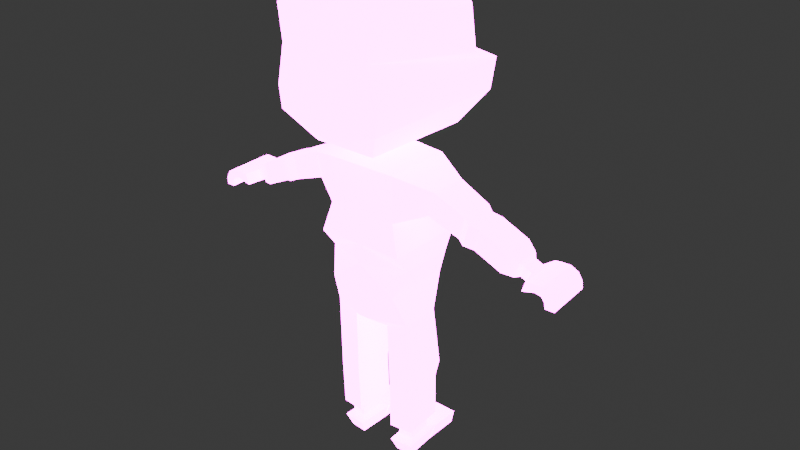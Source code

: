 # Source: MainCharacterMale.blend  (saved by Blender 4.5.90; exported with 4.5.12 LTS)
import bpy
from mathutils import Matrix  # noqa: F401  (used for matrix-valued properties, if any)

bpy.ops.wm.read_factory_settings(use_empty=True)
scene = bpy.context.scene
scene.name = 'Scene'

# ---- collections
col_collection = bpy.data.collections.new('Collection'); scene.collection.children.link(col_collection)

# ---- images (referenced by path relative to the original .blend; pixels are not part of the script)
import os
ASSET_DIR = os.environ.get("B2B_ASSET_DIR", "")  # directory of the original .blend (textures are referenced by path, not embedded)
HERE = os.path.dirname(os.path.abspath(__file__))  # packed textures are extracted next to this script under _unpacked/

def load_image(name, relpath, width, height, colorspace="sRGB"):
    """Load a texture the original file referenced (path relative to the .blend, or extracted next to this script)."""
    p = next((c for c in (os.path.join(HERE, relpath), os.path.join(ASSET_DIR, relpath)) if relpath and os.path.exists(c)), "")
    if p:
        img = bpy.data.images.load(p, check_existing=True)
        img.name = name
    else:  # same state as the original file: an image datablock whose file is absent (Cycles renders it pink)
        img = bpy.data.images.new(name, width, height)
        img.source = "FILE"
        img.filepath = "//" + (relpath or name)
    img.colorspace_settings.name = colorspace
    return img
img_imphenziapalette02_albedo_png = load_image('ImphenziaPalette02-Albedo.png', 'ImphenziaPalettes/ImphenziaPalette02-Albedo.png', 1024, 1024, 'sRGB')
img_imphenziapalette02_emission_png = load_image('ImphenziaPalette02-Emission.png', 'ImphenziaPalettes/ImphenziaPalette02-Emission.png', 1024, 1024, 'sRGB')

# ---- materials (node trees are filled in below, after node groups)
mat_material = bpy.data.materials.new('Material')
mat_material.alpha_threshold = 0.0
mat_material.roughness = 0.5
mat_material.line_color = (0.0, 0.0, 0.0, 1.0)

# ---- material node trees
mat_material.use_nodes = True; mat_material.node_tree.nodes.clear()
_N = mat_material.node_tree.nodes; _L = mat_material.node_tree.links
n0 = _N.new('ShaderNodeOutputMaterial'); n0.name = 'Material Output'; n0.location = (429, 229)
n1 = _N.new('ShaderNodeBsdfPrincipled'); n1.name = 'Principled BSDF'; n1.location = (56, 291)
n1.inputs[3].default_value = 1.45
n1.inputs[28].default_value = 20.0
n2 = _N.new('ShaderNodeTexImage'); n2.name = 'Image Texture'; n2.location = (-604, 289)
n2.image = img_imphenziapalette02_albedo_png
n3 = _N.new('ShaderNodeTexImage'); n3.name = 'Image Texture.001'; n3.location = (-278, 174)
n3.image = img_imphenziapalette02_emission_png
_L.new(n1.outputs[0], n0.inputs[0])
_L.new(n2.outputs[0], n1.inputs[0])
_L.new(n3.outputs[0], n1.inputs[27])
n0.is_active_output = True

# ---- world
world_world = bpy.data.worlds.new('World'); scene.world = world_world
world_world.use_nodes = True; world_world.node_tree.nodes.clear()
_N = world_world.node_tree.nodes; _L = world_world.node_tree.links
n0 = _N.new('ShaderNodeOutputWorld'); n0.name = 'World Output'; n0.location = (200, 100)
n1 = _N.new('ShaderNodeBackground'); n1.name = 'Background'; n1.location = (-200, 100)
n1.inputs[0].default_value = (0.05088, 0.05088, 0.05088, 1.0)
_L.new(n1.outputs[0], n0.inputs[0])
n0.is_active_output = True
world_world.color = (0.05088, 0.05088, 0.05088)
world_world.sun_shadow_jitter_overblur = 0.0

# ---- meshes
me_cube = bpy.data.meshes.new('Cube')
me_cube.from_pydata([(-0.2257, 0.1467, 0.9138), (-0.03609, 0.1467, 0.5159), (-0.2257, -0.1467, 0.9138), (-0.03609, -0.1467, 0.5159), (0.0, 0.1467, 0.5159), (0.0, -0.1467, 0.9138), (0.0, -0.1467, 0.5159), (0.0, 0.1467, 0.9138), (0.0, -0.1467, 0.9138), (-0.2257, -0.1467, 0.9138), (-0.2257, 0.1467, 0.9138), (0.0, 0.1467, 0.9138), (0.0, -0.1629, 1.241), (-0.2783, -0.1007, 1.241), (-0.2783, 0.1344, 1.241), (0.0, 0.1663, 1.268), (-0.1123, 0.07624, 0.4236), (-0.1213, -0.09739, 0.4182), (-0.2657, -0.09029, 0.4998), (-0.2566, 0.08334, 0.5052), (-0.1149, 0.08662, -0.448), (-0.1278, -0.0867, -0.46), (-0.2758, -0.07558, -0.4657), (-0.2628, 0.09775, -0.4537), (-0.1091, 0.09547, -1.242), (-0.122, -0.07785, -1.254), (-0.27, -0.06673, -1.259), (-0.257, 0.1066, -1.247), (-0.1304, 0.07467, -1.423), (-0.1397, -0.04992, -1.432), (-0.246, -0.04193, -1.436), (-0.2367, 0.08266, -1.427), (-0.257, 0.08985, -1.247), (-0.1091, 0.08985, -1.242), (-0.2367, 0.08985, -1.427), (-0.1304, 0.08985, -1.423), (-0.257, 0.2389, -1.247), (-0.1091, 0.2389, -1.242), (-0.2367, 0.2389, -1.427), (-0.1304, 0.2389, -1.423), (0.0, -0.1467, 1.862), (-0.2257, -0.1467, 1.862), (-0.2257, 0.1467, 1.862), (0.0, 0.1467, 1.862), (0.0, -0.1467, 2.43), (-0.2257, -0.1467, 2.43), (-0.2257, 0.1467, 2.43), (0.0, 0.1467, 2.43), (-0.4016, -0.08086, 1.997), (-0.4016, 0.08086, 1.997), (-0.4423, -0.08086, 2.294), (-0.4423, 0.08086, 2.294), (-0.7067, -0.06934, 1.773), (-0.7067, 0.06934, 1.773), (-0.7416, -0.06934, 2.028), (-0.7416, 0.06934, 2.028), (-0.7062, -0.06906, 1.772), (-0.7021, 0.06953, 1.778), (-0.7462, -0.06953, 2.023), (-0.7422, 0.06906, 2.028), (-0.9436, -0.04395, 1.582), (-0.9405, 0.06091, 1.587), (-0.9739, -0.0443, 1.772), (-0.9708, 0.06056, 1.776), (-0.9689, -0.02781, 1.591), (-0.9667, 0.04618, 1.594), (-0.9902, -0.02806, 1.724), (-0.9881, 0.04594, 1.727), (-1.014, -0.02619, 1.548), (-1.012, 0.04781, 1.55), (-1.036, -0.02644, 1.681), (-1.034, 0.04756, 1.684), (-1.035, -0.08538, 1.536), (-1.032, 0.1071, 1.54), (-1.057, -0.08576, 1.667), (-1.054, 0.1067, 1.671), (-1.074, -0.08672, 1.558), (-1.069, 0.1057, 1.566), (-1.104, -0.08678, 1.677), (-1.099, 0.1056, 1.684), (-1.182, -0.08362, 1.432), (-1.172, 0.1082, 1.459), (-1.24, -0.08103, 1.428), (-1.231, 0.1108, 1.454), (-1.096, 0.1438, 1.57), (-1.082, 0.1441, 1.483), (-1.122, 0.1432, 1.571), (-1.104, 0.1434, 1.489), (-1.21, -0.08552, 1.62), (-1.158, -0.08683, 1.566), (-1.149, 0.1052, 1.586), (-1.203, 0.1067, 1.637), (-1.237, -0.08332, 1.523), (-1.178, -0.08535, 1.51), (-1.169, 0.1066, 1.534), (-1.228, 0.1086, 1.547), (-1.119, -0.08745, 1.583), (-1.112, 0.1048, 1.598), (-1.155, 0.1054, 1.687), (-1.161, -0.08684, 1.675), (0.0, -0.08142, 2.568), (-0.09479, -0.08142, 2.568), (-0.09479, 0.08142, 2.568), (0.0, 0.08142, 2.568), (0.0, -0.3165, 2.869), (-0.3343, -0.3165, 3.081), (-0.3356, 0.3441, 3.058), (0.0, 0.3721, 2.75), (0.0, -0.2125, 4.377), (-0.1634, -0.1305, 4.345), (-0.2363, 0.2125, 4.377), (0.0, 0.2125, 4.377), (-0.3524, -0.3165, 3.345), (-0.3341, 0.3771, 3.414), (0.0, 0.4818, 3.349), (0.0, -0.3165, 3.308), (-0.1986, 0.263, 2.666), (0.0, 0.263, 2.666), (0.0, -0.2314, 2.712), (-0.1986, -0.2314, 2.712), (-0.2922, -0.3249, 3.837), (0.0, -0.3249, 3.837), (-0.3524, 0.2288, 3.577), (0.0, 0.3666, 3.577), (-0.327, -0.32, 4.247), (0.0, -0.32, 4.247), (-0.3524, 0.1954, 4.138), (0.0, 0.3331, 4.138), (-0.2813, -0.1633, 1.488), (-0.2813, 0.1745, 1.488), (0.0, 0.1745, 1.488), (0.0, -0.1633, 1.488), (-0.2257, 0.1527, 1.862), (0.0, 0.1527, 1.862), (-0.2257, 0.1467, 2.43), (0.0, 0.1467, 2.43), (-0.2257, 0.05864, 1.862), (0.0, 0.05864, 1.862), (-0.6506, 0.05315, 1.814), (-0.6866, 0.05315, 2.077), (-0.6866, -0.08976, 2.077), (-0.6506, -0.08976, 1.814), (-0.6416, 0.07319, 2.117), (-0.6416, -0.07319, 2.117), (-0.6048, -0.07319, 1.848), (-0.6048, 0.07319, 1.848), (-0.9109, 0.07508, 1.868), (-0.915, -0.06352, 1.863), (-0.875, -0.06305, 1.612), (-0.8709, 0.07554, 1.618), (-0.2617, 0.1227, -0.2874), (-0.274, -0.07813, -0.2983), (-0.1267, -0.08856, -0.3078), (-0.1144, 0.1123, -0.2969), (-0.1107, 0.09304, -1.024), (-0.2586, 0.1042, -1.029), (-0.1236, -0.08029, -1.036), (-0.2715, -0.06916, -1.041), (-0.1401, 0.06409, -1.203), (-0.1481, -0.04315, -1.211), (-0.2396, -0.03627, -1.214), (-0.2316, 0.07097, -1.207), (-0.141, 0.06258, -1.069), (-0.1491, -0.04465, -1.076), (-0.2326, 0.06946, -1.072), (-0.2406, -0.03777, -1.079), (-0.2139, 0.2698, 3.606), (-0.1385, 0.2993, 3.606), (-0.2139, 0.2627, 3.726), (-0.1385, 0.2921, 3.726), (-0.2265, 0.2949, 3.738), (-0.2265, 0.302, 3.618), (-0.1511, 0.3315, 3.618), (-0.1511, 0.3243, 3.738)], [], [(2, 5, 8, 9), (6, 5, 2, 3), (2, 0, 19, 18), (1, 4, 6, 3), (1, 0, 7, 4), (10, 9, 13, 14), (7, 0, 10, 11), (0, 2, 9, 10), (129, 128, 41, 42), (11, 10, 14, 15), (9, 8, 12, 13), (151, 150, 23, 22), (0, 1, 16, 19), (3, 2, 18, 17), (1, 3, 17, 16), (156, 157, 165, 163), (152, 151, 22, 21), (150, 153, 20, 23), (153, 152, 21, 20), (26, 27, 31, 30), (26, 25, 159, 160), (154, 156, 163, 162), (27, 26, 160, 161), (29, 30, 31, 28), (25, 26, 30, 29), (31, 27, 32, 34), (24, 25, 29, 28), (34, 32, 36, 38), (28, 31, 34, 35), (24, 28, 35, 33), (27, 24, 33, 32), (36, 37, 39, 38), (32, 33, 37, 36), (33, 35, 39, 37), (35, 34, 38, 39), (42, 41, 48, 49), (130, 129, 42, 43), (128, 131, 40, 41), (46, 45, 101, 102), (43, 42, 132, 133), (41, 40, 44, 45), (139, 138, 53, 55), (46, 42, 49, 51), (45, 46, 51, 50), (41, 45, 50, 48), (55, 53, 57, 59), (140, 139, 55, 54), (141, 140, 54, 52), (138, 141, 52, 53), (147, 146, 63, 62), (54, 55, 59, 58), (52, 54, 58, 56), (53, 52, 56, 57), (60, 62, 66, 64), (148, 147, 62, 60), (149, 148, 60, 61), (146, 149, 61, 63), (64, 66, 70, 68), (61, 60, 64, 65), (63, 61, 65, 67), (62, 63, 67, 66), (71, 69, 73, 75), (65, 64, 68, 69), (67, 65, 69, 71), (66, 67, 71, 70), (72, 74, 78, 76), (70, 71, 75, 74), (68, 70, 74, 72), (69, 68, 72, 73), (93, 92, 82, 80), (73, 72, 76, 77), (79, 75, 84, 86), (74, 75, 79, 78), (81, 80, 82, 83), (94, 93, 80, 81), (95, 94, 81, 83), (92, 95, 83, 82), (84, 85, 87, 86), (77, 79, 86, 87), (75, 73, 85, 84), (73, 77, 87, 85), (99, 98, 91, 88), (98, 97, 90, 91), (97, 96, 89, 90), (96, 99, 88, 89), (88, 91, 95, 92), (91, 90, 94, 95), (90, 89, 93, 94), (89, 88, 92, 93), (76, 78, 99, 96), (77, 76, 96, 97), (79, 77, 97, 98), (78, 79, 98, 99), (117, 116, 106, 107), (47, 46, 102, 103), (45, 44, 100, 101), (126, 124, 109, 110), (119, 118, 104, 105), (116, 119, 105, 106), (111, 110, 109, 108), (127, 126, 110, 111), (124, 125, 108, 109), (105, 104, 115, 112), (107, 106, 113, 114), (106, 105, 112, 113), (102, 101, 119, 116), (101, 100, 118, 119), (103, 102, 116, 117), (112, 115, 121, 120), (114, 113, 122, 123), (113, 112, 120, 122), (120, 121, 125, 124), (123, 122, 126, 127), (122, 120, 124, 126), (13, 12, 131, 128), (15, 14, 129, 130), (14, 13, 128, 129), (133, 132, 134, 135), (46, 47, 135, 134), (42, 46, 134, 132), (132, 133, 137, 136), (145, 144, 141, 138), (144, 143, 140, 141), (143, 142, 139, 140), (142, 145, 138, 139), (51, 49, 145, 142), (50, 51, 142, 143), (48, 50, 143, 144), (49, 48, 144, 145), (59, 57, 149, 146), (57, 56, 148, 149), (56, 58, 147, 148), (58, 59, 146, 147), (16, 17, 152, 153), (19, 16, 153, 150), (17, 18, 151, 152), (18, 19, 150, 151), (21, 22, 157, 156), (22, 23, 155, 157), (20, 21, 156, 154), (23, 20, 154, 155), (164, 162, 158, 161), (162, 163, 159, 158), (165, 164, 161, 160), (163, 165, 160, 159), (155, 154, 162, 164), (24, 27, 161, 158), (157, 155, 164, 165), (25, 24, 158, 159), (167, 169, 168, 166), (172, 171, 170, 173), (167, 166, 171, 172), (166, 168, 170, 171), (168, 169, 173, 170), (169, 167, 172, 173)])
_uv = me_cube.uv_layers.new(name='UVMap')
_uv.uv.foreach_set('vector', [1.538, 0.9072, 1.538, 0.9072, 1.538, 0.9072, 1.538, 0.9072, 1.538, 0.9072, 1.538, 0.9072, 1.538, 0.9072, 1.538, 0.9072, 1.538, 0.9072, 1.538, 0.9072, 1.538, 0.9072, 1.538, 0.9072, 1.538, 0.9072, 1.538, 0.9072, 1.538, 0.9072, 1.538, 0.9072, 1.538, 0.9072, 1.538, 0.9072, 1.538, 0.9072, 1.538, 0.9072, 1.469, 0.9688, 1.469, 0.9688, 1.469, 0.9688, 1.469, 0.9688, 1.538, 0.9072, 1.538, 0.9072, 1.538, 0.9072, 1.538, 0.9072, 1.538, 0.9072, 1.538, 0.9072, 1.538, 0.9072, 1.538, 0.9072, 1.469, 0.9687, 1.469, 0.9688, 1.469, 0.9688, 1.469, 0.9688, 1.469, 0.9688, 1.469, 0.9688, 1.469, 0.9688, 1.469, 0.9688, 1.469, 0.9688, 1.469, 0.9688, 1.469, 0.9688, 1.469, 0.9688, 1.538, 0.9072, 1.538, 0.9072, 1.538, 0.9072, 1.538, 0.9072, 1.538, 0.9072, 1.538, 0.9072, 1.538, 0.9072, 1.538, 0.9072, 1.538, 0.9072, 1.538, 0.9072, 1.538, 0.9072, 1.538, 0.9072, 1.538, 0.9072, 1.538, 0.9072, 1.538, 0.9072, 1.538, 0.9072, 0.4004, 0.5566, 0.4004, 0.5566, 0.4004, 0.5566, 0.4004, 0.5566, 1.538, 0.9072, 1.538, 0.9072, 1.538, 0.9072, 1.538, 0.9072, 1.538, 0.9072, 1.538, 0.9072, 1.538, 0.9072, 1.538, 0.9072, 1.538, 0.9072, 1.538, 0.9072, 1.538, 0.9072, 1.538, 0.9072, 0.4742, 0.9627, 0.4742, 0.9627, 0.4742, 0.9627, 0.4742, 0.9627, 0.4742, 0.9627, 0.4742, 0.9627, 0.4742, 0.9627, 0.4742, 0.9627, 0.4004, 0.5566, 0.4004, 0.5566, 0.4004, 0.5566, 0.4004, 0.5566, 0.4742, 0.9627, 0.4742, 0.9627, 0.4742, 0.9627, 0.4742, 0.9627, 0.4742, 0.9627, 0.4742, 0.9627, 0.4742, 0.9627, 0.4742, 0.9627, 0.4742, 0.9627, 0.4742, 0.9627, 0.4742, 0.9627, 0.4742, 0.9627, 0.4742, 0.9627, 0.4742, 0.9627, 0.4742, 0.9627, 0.4742, 0.9627, 0.4742, 0.9627, 0.4742, 0.9627, 0.4742, 0.9627, 0.4742, 0.9627, 0.4742, 0.9627, 0.4742, 0.9627, 0.4742, 0.9627, 0.4742, 0.9627, 0.4742, 0.9627, 0.4742, 0.9627, 0.4742, 0.9627, 0.4742, 0.9627, 0.4742, 0.9627, 0.4742, 0.9627, 0.4742, 0.9627, 0.4742, 0.9627, 0.4742, 0.9627, 0.4742, 0.9627, 0.4742, 0.9627, 0.4742, 0.9627, 0.4742, 0.9627, 0.4742, 0.9627, 0.4742, 0.9627, 0.4742, 0.9627, 0.4742, 0.9627, 0.4742, 0.9627, 0.4742, 0.9627, 0.4742, 0.9627, 0.4742, 0.9627, 0.4742, 0.9627, 0.4742, 0.9627, 0.4742, 0.9627, 0.4742, 0.9627, 0.4742, 0.9627, 0.4742, 0.9627, 0.4742, 0.9627, 1.469, 0.9688, 1.469, 0.9688, 1.469, 0.9688, 1.469, 0.9688, 1.469, 0.9688, 1.469, 0.9687, 1.469, 0.9688, 1.469, 0.9688, 1.469, 0.9688, 1.469, 0.9688, 1.469, 0.9688, 1.469, 0.9688, 1.469, 0.9688, 1.469, 0.9688, 1.469, 0.9688, 1.469, 0.9688, 1.469, 0.9688, 1.469, 0.9688, 1.469, 0.9688, 1.469, 0.9688, 1.469, 0.9688, 1.469, 0.9688, 1.469, 0.9688, 1.469, 0.9688, 1.469, 0.9688, 1.469, 0.9688, 1.469, 0.9688, 1.469, 0.9688, 1.469, 0.9688, 1.469, 0.9688, 1.469, 0.9688, 1.469, 0.9688, 1.469, 0.9688, 1.469, 0.9688, 1.469, 0.9688, 1.469, 0.9688, 1.469, 0.9688, 1.469, 0.9688, 1.469, 0.9688, 1.469, 0.9688, 1.469, 0.9688, 1.469, 0.9688, 1.469, 0.9688, 1.469, 0.9688, 1.469, 0.9688, 1.469, 0.9688, 1.469, 0.9688, 1.469, 0.9688, 1.469, 0.9688, 1.469, 0.9688, 1.469, 0.9688, 1.469, 0.9688, 1.469, 0.9688, 1.469, 0.9688, 1.469, 0.9688, 1.469, 0.9688, 1.469, 0.9688, 1.469, 0.9688, 1.469, 0.9688, 1.469, 0.9688, 1.469, 0.9688, 1.469, 0.9688, 1.469, 0.9688, 1.469, 0.9688, 1.469, 0.9688, 1.469, 0.9688, 1.469, 0.9688, 1.469, 0.9688, 1.469, 0.9688, 1.469, 0.9688, 1.469, 0.9688, 1.469, 0.9688, 0.7178, 0.8692, 0.7178, 0.8692, 0.7178, 0.8692, 0.7178, 0.8692, 1.469, 0.9688, 1.469, 0.9688, 1.469, 0.9688, 1.469, 0.9688, 1.469, 0.9688, 1.469, 0.9688, 1.469, 0.9688, 1.469, 0.9688, 1.469, 0.9688, 1.469, 0.9688, 1.469, 0.9688, 1.469, 0.9688, 0.7843, 0.7437, 0.7843, 0.7437, 0.7843, 0.7437, 0.7843, 0.7437, 0.7178, 0.8692, 0.7178, 0.8692, 0.7178, 0.8692, 0.7178, 0.8692, 0.7178, 0.8692, 0.7178, 0.8692, 0.7178, 0.8692, 0.7178, 0.8692, 0.7178, 0.8692, 0.7178, 0.8692, 0.7178, 0.8692, 0.7178, 0.8692, 0.7843, 0.7437, 0.7843, 0.7437, 0.7843, 0.7437, 0.7843, 0.7437, 0.7843, 0.7437, 0.7843, 0.7437, 0.7843, 0.7437, 0.7843, 0.7437, 0.7843, 0.7437, 0.7843, 0.7437, 0.7843, 0.7437, 0.7843, 0.7437, 0.7843, 0.7437, 0.7843, 0.7437, 0.7843, 0.7437, 0.7843, 0.7437, 0.7843, 0.7437, 0.7843, 0.7437, 0.7843, 0.7437, 0.7843, 0.7437, 0.7843, 0.7437, 0.7843, 0.7437, 0.7843, 0.7437, 0.7843, 0.7437, 0.7843, 0.7437, 0.7843, 0.7437, 0.7843, 0.7437, 0.7843, 0.7437, 0.7843, 0.7437, 0.7843, 0.7437, 0.7843, 0.7437, 0.7843, 0.7437, 0.7843, 0.7437, 0.7843, 0.7437, 0.7843, 0.7437, 0.7843, 0.7437, 0.7843, 0.7437, 0.7843, 0.7437, 0.7843, 0.7437, 0.7843, 0.7437, 0.7843, 0.7437, 0.7843, 0.7437, 0.7843, 0.7437, 0.7843, 0.7437, 0.7843, 0.7437, 0.7843, 0.7437, 0.7843, 0.7437, 0.7843, 0.7437, 0.7843, 0.7437, 0.7843, 0.7437, 0.7843, 0.7437, 0.7843, 0.7437, 0.7843, 0.7437, 0.7843, 0.7437, 0.7843, 0.7437, 0.7843, 0.7437, 0.7843, 0.7437, 0.7843, 0.7437, 0.7843, 0.7437, 0.7843, 0.7437, 0.7843, 0.7437, 0.7843, 0.7437, 0.7843, 0.7437, 0.7843, 0.7437, 0.7843, 0.7437, 0.7843, 0.7437, 0.7843, 0.7437, 0.7843, 0.7437, 0.7843, 0.7437, 0.7843, 0.7437, 0.7843, 0.7437, 0.7843, 0.7437, 0.7843, 0.7437, 0.7843, 0.7437, 0.7843, 0.7437, 0.7843, 0.7437, 0.7843, 0.7437, 0.7843, 0.7437, 0.7843, 0.7437, 0.7843, 0.7437, 0.7843, 0.7437, 0.7843, 0.7437, 0.7843, 0.7437, 0.7843, 0.7437, 0.7843, 0.7437, 0.7843, 0.7437, 0.7843, 0.7437, 0.7843, 0.7437, 0.7843, 0.7437, 0.7843, 0.7437, 0.7843, 0.7437, 0.7843, 0.7437, 0.7843, 0.7437, 0.7843, 0.7437, 0.7843, 0.7437, 0.7843, 0.7437, 0.7843, 0.7437, 0.7843, 0.7437, 0.7843, 0.7437, 0.7843, 0.7437, 0.7843, 0.7437, 0.7843, 0.7437, 0.7843, 0.7437, 0.7843, 0.7437, 0.7843, 0.7437, 0.7843, 0.7437, 0.7843, 0.7437, 0.7843, 0.7437, 0.7843, 0.7437, 0.7843, 0.7437, 0.7843, 0.7437, 0.7843, 0.7437, 0.7843, 0.7437, 0.7843, 0.7437, 0.7843, 0.7437, 0.7843, 0.7437, 0.7843, 0.7437, 0.7843, 0.7437, 0.7843, 0.7437, 0.7843, 0.7437, 0.7843, 0.7437, 0.7843, 0.7437, 0.7843, 0.7437, 0.7843, 0.7437, 0.7843, 0.7437, 0.7843, 0.7437, 0.7843, 0.7437, 0.7843, 0.7437, 0.8261, 0.7806, 0.8261, 0.7806, 0.8261, 0.7806, 0.8261, 0.7806, 1.469, 0.9688, 1.469, 0.9688, 1.469, 0.9688, 1.469, 0.9688, 1.469, 0.9688, 1.469, 0.9688, 1.469, 0.9688, 1.469, 0.9688, 0.9541, 0.9504, 0.9541, 0.9504, 0.9541, 0.9504, 0.9541, 0.9504, 0.8261, 0.7806, 0.8261, 0.7806, 0.8261, 0.7806, 0.8261, 0.7806, 0.8261, 0.7806, 0.8261, 0.7806, 0.8261, 0.7806, 0.8261, 0.7806, 0.9541, 0.9504, 0.9541, 0.9504, 0.9541, 0.9504, 0.9541, 0.9504, 0.9541, 0.9504, 0.9541, 0.9504, 0.9541, 0.9504, 0.9541, 0.9504, 0.9541, 0.9504, 0.9541, 0.9504, 0.9541, 0.9504, 0.9541, 0.9504, 0.8261, 0.7806, 0.8261, 0.7806, 0.8261, 0.7806, 0.8261, 0.7806, 0.8261, 0.7806, 0.8261, 0.7806, 0.8261, 0.7806, 0.8261, 0.7806, 0.8261, 0.7806, 0.8261, 0.7806, 0.8261, 0.7806, 0.8261, 0.7806, 0.8261, 0.7806, 0.8261, 0.7806, 0.8261, 0.7806, 0.8261, 0.7806, 0.8261, 0.7806, 0.8261, 0.7806, 0.8261, 0.7806, 0.8261, 0.7806, 0.8261, 0.7806, 0.8261, 0.7806, 0.8261, 0.7806, 0.8261, 0.7806, 0.9787, 0.9799, 0.9787, 0.9799, 0.9787, 0.9799, 0.9787, 0.9799, 0.8261, 0.7806, 0.8261, 0.7806, 0.8261, 0.7806, 0.8261, 0.7806, 0.8261, 0.7806, 0.8261, 0.7806, 0.8261, 0.7806, 0.8261, 0.7806, 0.9688, 0.9676, 0.9688, 0.9676, 0.9688, 0.9676, 0.9688, 0.9676, 0.8261, 0.7806, 0.8261, 0.7806, 0.8261, 0.7806, 0.8261, 0.7806, 0.8261, 0.7806, 0.8261, 0.7806, 0.8261, 0.7806, 0.8261, 0.7806, 1.469, 0.9688, 1.469, 0.9688, 1.469, 0.9688, 1.469, 0.9688, 1.469, 0.9688, 1.469, 0.9688, 1.469, 0.9687, 1.469, 0.9688, 1.469, 0.9688, 1.469, 0.9688, 1.469, 0.9688, 1.469, 0.9687, 1.469, 0.9688, 1.469, 0.9688, 1.469, 0.9688, 1.469, 0.9688, 1.469, 0.9688, 1.469, 0.9688, 1.469, 0.9688, 1.469, 0.9688, 1.469, 0.9688, 1.469, 0.9688, 1.469, 0.9688, 1.469, 0.9688, 1.469, 0.9688, 1.469, 0.9688, 1.469, 0.9688, 1.469, 0.9688, 1.469, 0.9688, 1.469, 0.9687, 1.469, 0.9688, 1.469, 0.9688, 1.469, 0.9687, 1.469, 0.9688, 1.469, 0.9688, 1.469, 0.9688, 1.469, 0.9688, 1.469, 0.9687, 1.469, 0.9688, 1.469, 0.9688, 1.469, 0.9687, 1.469, 0.9688, 1.469, 0.9688, 1.469, 0.9688, 1.469, 0.9688, 1.469, 0.9688, 1.469, 0.9688, 1.469, 0.9687, 1.469, 0.9688, 1.469, 0.9688, 1.469, 0.9687, 1.469, 0.9688, 1.469, 0.9688, 1.469, 0.9688, 1.469, 0.9688, 1.469, 0.9687, 1.469, 0.9688, 1.469, 0.9688, 1.469, 0.9687, 1.469, 0.9688, 1.469, 0.9688, 1.469, 0.9688, 1.469, 0.9688, 1.469, 0.9688, 1.469, 0.9688, 1.469, 0.9688, 1.469, 0.9688, 1.469, 0.9688, 1.469, 0.9688, 1.469, 0.9688, 1.469, 0.9688, 1.469, 0.9688, 1.469, 0.9688, 1.469, 0.9688, 1.469, 0.9688, 1.469, 0.9688, 1.538, 0.9072, 1.538, 0.9072, 1.538, 0.9072, 1.538, 0.9072, 1.538, 0.9072, 1.538, 0.9072, 1.538, 0.9072, 1.538, 0.9072, 1.538, 0.9072, 1.538, 0.9072, 1.538, 0.9072, 1.538, 0.9072, 1.538, 0.9072, 1.538, 0.9072, 1.538, 0.9072, 1.538, 0.9072, 1.538, 0.9072, 1.538, 0.9072, 1.538, 0.9072, 1.538, 0.9072, 1.538, 0.9072, 1.538, 0.9072, 1.538, 0.9072, 1.538, 0.9072, 1.538, 0.9072, 1.538, 0.9072, 1.538, 0.9072, 1.538, 0.9072, 1.538, 0.9072, 1.538, 0.9072, 1.538, 0.9072, 1.538, 0.9072, 0.1888, 0.0448, 0.1888, 0.0448, 0.1888, 0.0448, 0.1888, 0.0448, 0.1888, 0.0448, 0.1888, 0.0448, 0.1888, 0.0448, 0.1888, 0.0448, 0.1888, 0.0448, 0.1888, 0.0448, 0.1888, 0.0448, 0.1888, 0.0448, 0.1888, 0.0448, 0.1888, 0.0448, 0.1888, 0.0448, 0.1888, 0.0448, 0.4004, 0.5566, 0.4004, 0.5566, 0.4004, 0.5566, 0.4004, 0.5566, 0.4742, 0.9627, 0.4742, 0.9627, 0.4742, 0.9627, 0.4742, 0.9627, 0.4004, 0.5566, 0.4004, 0.5566, 0.4004, 0.5566, 0.4004, 0.5566, 0.4742, 0.9627, 0.4742, 0.9627, 0.4742, 0.9627, 0.4742, 0.9627, 0.9934, 0.9873, 0.9934, 0.9873, 0.9934, 0.9873, 0.9934, 0.9873, 0.9934, 0.9873, 0.9934, 0.9873, 0.9934, 0.9873, 0.9934, 0.9873, 0.9934, 0.9873, 0.9934, 0.9873, 0.9934, 0.9873, 0.9934, 0.9873, 0.9934, 0.9873, 0.9934, 0.9873, 0.9934, 0.9873, 0.9934, 0.9873, 0.9934, 0.9873, 0.9934, 0.9873, 0.9934, 0.9873, 0.9934, 0.9873, 0.9934, 0.9873, 0.9934, 0.9873, 0.9934, 0.9873, 0.9934, 0.9873])
me_cube.materials.append(mat_material)
me_cube.use_mirror_vertex_groups = False
me_cube.update()
arm_armature = bpy.data.armatures.new('Armature')  # bones are not reproduced

# ---- objects
ob_cube = bpy.data.objects.new('Cube', me_cube)
ob_amarture = bpy.data.objects.new('Amarture', arm_armature)

# ---- transforms, parenting, visibility, modifiers, constraints
ob_cube.parent = ob_amarture
ob_cube.location = (0.0, 0.0, 0.4186)
ob_cube.scale = (0.5724, 0.8616, 0.2925)
ob_cube.lock_rotations_4d = False
ob_cube.empty_display_type = 'ARROWS'
ob_cube.lineart.crease_threshold = 0.0
_vg = ob_cube.vertex_groups.new(name='Pelvis')
for _i, _w in zip([0, 1, 2, 3, 4, 5, 6, 7, 8, 9, 10, 11, 12, 13, 14, 15, 16, 17, 18, 19, 42, 43, 128, 129, 130, 131, 132], [0.5292, 0.4784, 0.5827, 0.5294, 0.505, 0.734, 0.5696, 0.7321, 0.4725, 0.4506, 0.4537, 0.5147, 0.1731, 0.1567, 0.164, 0.1877, 0.08074, 0.1363, 0.08677, 0.0252, 0.001783, 0.004985, 0.07364, 0.08574, 0.09905, 0.0814, 0.0004187]): _vg.add([_i], _w, 'REPLACE')
_vg = ob_cube.vertex_groups.new(name='Spine1')
for _i, _w in zip([8, 9, 10, 11, 12, 13, 14, 15, 40, 41, 42, 43, 44, 45, 48, 49, 100, 128, 129, 130, 131, 132, 133, 134, 135, 136, 137], [0.4948, 0.5046, 0.4544, 0.3916, 0.7787, 0.7707, 0.6929, 0.6516, 0.7701, 0.6606, 0.2057, 0.1808, 0.1381, 0.0756, 0.0789, 0.01013, 0.02677, 0.801, 0.6188, 0.6157, 0.8363, 0.1993, 0.1643, 0.05429, 0.05913, 0.1349, 0.09487]): _vg.add([_i], _w, 'REPLACE')
_vg = ob_cube.vertex_groups.new(name='Spine2')
for _i, _w in zip([10, 11, 14, 15, 40, 41, 42, 43, 44, 45, 46, 47, 49, 100, 101, 102, 103, 104, 105, 115, 118, 119, 129, 130, 131, 132, 133, 134, 135, 136, 137], [0.05814, 0.07146, 0.08886, 0.1254, 0.09214, 0.03666, 0.4622, 0.6825, 0.5469, 0.06498, 0.01739, 0.1979, 0.0526, 0.5348, 0.1332, 0.03293, 0.03911, 0.06757, 0.01832, 0.01269, 0.1274, 0.07287, 0.1836, 0.229, 0.01428, 0.464, 0.7003, 0.3076, 0.7532, 0.4377, 0.7727]): _vg.add([_i], _w, 'REPLACE')
_vg = ob_cube.vertex_groups.new(name='Head')
for _i, _w in zip([0, 1, 2, 4, 9, 10, 14, 15, 16, 17, 18, 19, 21, 22, 23, 40, 42, 43, 44, 45, 46, 47, 49, 51, 54, 55, 58, 59, 60, 61, 62, 63, 64, 65, 66, 67, 68, 69, 70, 71, 73, 74, 75, 77, 78, 79, 84, 86, 88, 90, 91, 94, 95, 96, 97, 98, 99, 100, 101, 102, 103, 104, 105, 106, 107, 108, 109, 110, 111, 112, 113, 114, 115, 116, 117, 118, 119, 120, 121, 122, 123, 124, 125, 126, 127, 129, 130, 132, 133, 134, 135, 136, 137, 139, 140, 142, 143, 146, 147, 150, 151, 152, 166, 167, 168, 169, 170, 171, 172, 173], [0.0, 0.0, 0.0, 0.0, 0.0, 0.0, 0.0001483, 0.0, 0.0, 0.0, 0.0, 0.0, 0.0, 0.0, 0.0, 0.01133, 0.04421, 0.01572, 0.1701, 0.185, 0.2584, 0.4793, 0.001307, 0.01455, 0.0, 0.0, 0.0, 0.0, 0.0, 0.0, 0.0, 0.0, 0.0, 0.0, 0.0, 0.0, 0.0, 0.0, 0.0, 0.0, 0.0, 0.0, 0.0, 0.0, 0.0, 0.0, 0.0, 0.0, 0.0, 0.0, 0.0, 0.0, 0.0, 0.0, 0.0, 0.0, 0.0, 0.3851, 0.7333, 0.6768, 0.7901, 0.8974, 0.938, 0.9657, 0.9601, 0.9909, 0.9931, 0.9926, 0.9938, 0.9605, 0.9785, 0.976, 0.9507, 0.909, 0.9432, 0.8197, 0.8639, 0.9803, 0.9769, 0.9841, 0.9854, 0.9874, 0.9868, 0.9921, 0.9912, 0.004986, 0.00222, 0.06801, 0.03979, 0.1405, 0.1379, 0.02378, 0.004692, 0.0, 0.0, 0.0002186, 0.0008443, 0.0, 0.0, 0.0, 0.0, 0.0, 1.0, 1.0, 1.0, 1.0, 1.0, 1.0, 1.0, 1.0]): _vg.add([_i], _w, 'REPLACE')
_vg = ob_cube.vertex_groups.new(name='Shoulder.L')
for _i, _w in zip([40, 41, 42, 43, 44, 45, 46, 47, 50, 51, 100, 101, 102, 103, 116, 117, 118, 119, 129, 132, 133, 134, 135, 136, 137], [0.006678, 0.05491, 0.1023, 0.05731, 0.1002, 0.5059, 0.4907, 0.05548, 0.05018, 0.03111, 0.006795, 0.08968, 0.0727, 0.02868, 0.01561, 0.0009593, 0.009572, 0.02895, 0.02581, 0.117, 0.05931, 0.5876, 0.1543, 0.2894, 0.07556]): _vg.add([_i], _w, 'REPLACE')
_vg = ob_cube.vertex_groups.new(name='UpperArm.L')
for _i, _w in zip([13, 14, 40, 41, 42, 43, 44, 45, 46, 48, 49, 50, 51, 52, 53, 54, 55, 56, 57, 58, 59, 101, 102, 128, 129, 130, 131, 132, 133, 134, 136, 137, 138, 139, 140, 141, 142, 143, 144, 145], [0.01398, 0.0159, 0.05087, 0.1847, 0.1876, 0.0455, 0.02667, 0.1581, 0.215, 0.8301, 0.8562, 0.8723, 0.9079, 0.0997, 0.1825, 0.08011, 0.0867, 0.09957, 0.1744, 0.07092, 0.08541, 0.009924, 0.009997, 0.06846, 0.06798, 0.008251, 0.001889, 0.1789, 0.04433, 0.02959, 0.1109, 0.02923, 0.2932, 0.2479, 0.2237, 0.09573, 0.7358, 0.4565, 0.1847, 0.6932]): _vg.add([_i], _w, 'REPLACE')
_vg = ob_cube.vertex_groups.new(name='LowerArm.L')
for _i, _w in zip([48, 49, 50, 52, 53, 54, 55, 56, 57, 58, 59, 60, 61, 62, 63, 64, 65, 66, 67, 68, 69, 70, 71, 72, 73, 74, 75, 76, 77, 79, 84, 85, 86, 87, 97, 138, 139, 140, 141, 142, 143, 144, 145, 146, 147, 148, 149], [0.05828, 0.006969, 0.0333, 0.8596, 0.773, 0.9089, 0.8999, 0.8595, 0.779, 0.9174, 0.9011, 0.4764, 0.4781, 0.6926, 0.6566, 0.2214, 0.2568, 0.2373, 0.3011, 0.0743, 0.08501, 0.05595, 0.09018, 0.04, 0.06792, 0.01836, 0.06773, 0.006839, 0.05136, 0.03307, 0.05554, 0.0564, 0.05399, 0.05426, 0.01235, 0.6875, 0.7454, 0.7689, 0.8827, 0.2544, 0.5368, 0.7981, 0.2896, 0.8975, 0.9241, 0.8548, 0.8305]): _vg.add([_i], _w, 'REPLACE')
_vg = ob_cube.vertex_groups.new(name='Hand.L')
for _i, _w in zip([52, 53, 56, 57, 60, 61, 62, 63, 64, 65, 66, 67, 68, 69, 70, 71, 72, 73, 74, 75, 76, 77, 78, 79, 80, 81, 82, 83, 84, 85, 86, 87, 88, 89, 90, 91, 92, 93, 94, 95, 96, 97, 98, 99, 146, 147, 148, 149], [0.02302, 0.03168, 0.02356, 0.03619, 0.5213, 0.5163, 0.305, 0.3392, 0.7774, 0.7405, 0.7618, 0.6969, 0.9252, 0.9142, 0.9438, 0.9092, 0.9547, 0.9315, 0.9657, 0.9318, 0.9714, 0.9482, 0.9799, 0.9581, 0.9931, 0.9885, 0.9945, 0.99, 0.944, 0.9431, 0.9456, 0.9453, 0.9929, 0.9885, 0.9797, 0.9859, 0.9943, 0.9915, 0.9853, 0.9892, 0.9826, 0.9686, 0.9775, 0.989, 0.0896, 0.06714, 0.133, 0.1478]): _vg.add([_i], _w, 'REPLACE')
_vg = ob_cube.vertex_groups.new(name='Shoulder.R')
_vg = ob_cube.vertex_groups.new(name='UpperArm.R')
_vg = ob_cube.vertex_groups.new(name='LowerArm.R')
_vg = ob_cube.vertex_groups.new(name='Hand.R')
_vg = ob_cube.vertex_groups.new(name='UpperLeg.L')
for _i, _w in zip([0, 1, 2, 3, 4, 5, 6, 7, 16, 17, 18, 19, 20, 21, 22, 23, 150, 151, 152, 153], [0.4687, 0.5183, 0.4107, 0.4598, 0.4918, 0.2605, 0.4206, 0.2664, 0.9118, 0.8437, 0.8994, 0.9588, 0.1135, 0.274, 0.269, 0.1032, 0.8713, 0.7263, 0.7041, 0.8648]): _vg.add([_i], _w, 'REPLACE')
_vg = ob_cube.vertex_groups.new(name='LowerLeg.L')
for _i, _w in zip([20, 21, 22, 23, 25, 26, 27, 29, 30, 150, 151, 152, 153, 154, 155, 156, 157, 158, 159, 160, 161, 162, 163, 164, 165], [0.8823, 0.673, 0.6776, 0.8926, 0.1198, 0.1135, 0.04286, 0.02352, 0.02152, 0.1264, 0.2486, 0.2659, 0.1317, 0.9425, 0.9245, 0.5589, 0.5515, 0.07803, 0.1972, 0.1944, 0.1294, 0.84, 0.6109, 0.8098, 0.5976]): _vg.add([_i], _w, 'REPLACE')
_vg = ob_cube.vertex_groups.new(name='Ankle.L')
for _i, _w in zip([21, 22, 25, 26, 28, 29, 30, 31, 156, 157, 159, 160, 163, 164, 165], [0.03017, 0.03358, 0.3431, 0.3408, 0.006824, 0.3938, 0.3899, 0.0006396, 0.346, 0.3585, 0.2072, 0.2038, 0.2042, 0.005382, 0.2124]): _vg.add([_i], _w, 'REPLACE')
_vg = ob_cube.vertex_groups.new(name='Foot.L')
for _i, _w in zip([24, 25, 26, 27, 28, 29, 30, 31, 32, 33, 34, 35, 36, 37, 38, 39, 154, 155, 156, 157, 158, 159, 160, 161, 162, 163, 164, 165], [0.9845, 0.5347, 0.5437, 0.9586, 0.9655, 0.5687, 0.5737, 0.9659, 0.976, 0.9846, 0.978, 0.9875, 0.9969, 0.9985, 0.9975, 0.9992, 0.03509, 0.05656, 0.07067, 0.06824, 0.9103, 0.5919, 0.5983, 0.8503, 0.1369, 0.1726, 0.1588, 0.1786]): _vg.add([_i], _w, 'REPLACE')
_vg = ob_cube.vertex_groups.new(name='UpperLeg.R')
_vg = ob_cube.vertex_groups.new(name='LowerLeg.R')
_vg = ob_cube.vertex_groups.new(name='Ankle.R')
_vg = ob_cube.vertex_groups.new(name='Foot.R')
_m = ob_cube.modifiers.new('Mirror', 'MIRROR')
_m.use_clip = True
_m = ob_cube.modifiers.new('Armature', 'ARMATURE')
_m.object = ob_amarture
ob_amarture.location = (0.0, 0.0, 0.0)
ob_amarture.show_in_front = True

# ---- collection membership
col_collection.objects.link(ob_cube)
col_collection.objects.link(ob_amarture)

# ---- scene / render settings (as saved in the file)
scene.frame_start = 1; scene.frame_end = 250; scene.frame_set(20)
scene.render.engine = 'BLENDER_EEVEE_NEXT'
bpy.context.view_layer.update()

# ---- added for rendering (the .blend has no active camera): camera
cam_auto = bpy.data.cameras.new('AutoCamera')
cam_auto.lens = 50.0
cam_auto.sensor_width = 36.0
cam_auto.clip_end = 1000.0
ob_auto_camera = bpy.data.objects.new('AutoCamera', cam_auto)
scene.collection.objects.link(ob_auto_camera)
ob_auto_camera.location = (2.15663, -2.52038, 2.56755)
ob_auto_camera.rotation_euler = (1.09748, -7.21219e-08, 0.694738)
scene.camera = ob_auto_camera
bpy.context.view_layer.update()
